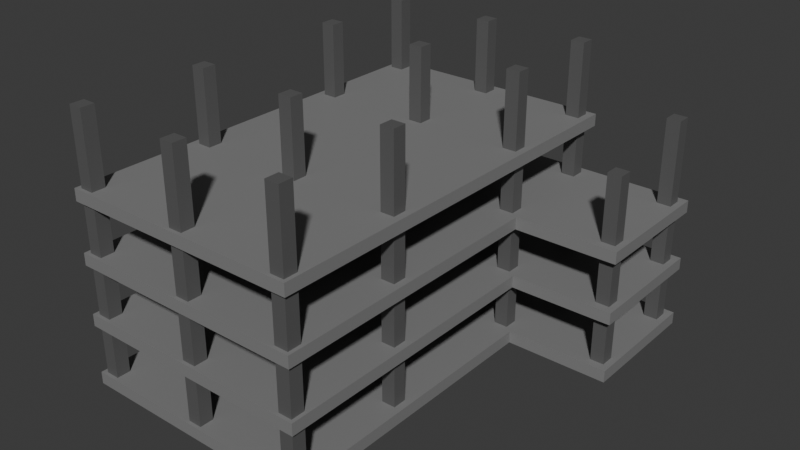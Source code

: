 # Source: building.blend  (saved by Blender 4.4.32; exported with 4.5.12 LTS)
import bpy
from mathutils import Matrix  # noqa: F401  (used for matrix-valued properties, if any)

bpy.ops.wm.read_factory_settings(use_empty=True)
scene = bpy.context.scene
scene.name = 'Scene'

# ---- collections
col_collection = bpy.data.collections.new('Collection'); scene.collection.children.link(col_collection)

# ---- materials (node trees are filled in below, after node groups)
mat_material = bpy.data.materials.new('Material')
mat_material.alpha_threshold = 0.0
mat_material.roughness = 0.5
mat_material.line_color = (0.0, 0.0, 0.0, 1.0)
mat_material_001 = bpy.data.materials.new('Material.001')

# ---- material node trees
mat_material.use_nodes = True; mat_material.node_tree.nodes.clear()
_N = mat_material.node_tree.nodes; _L = mat_material.node_tree.links
n0 = _N.new('ShaderNodeOutputMaterial'); n0.name = 'Material Output'; n0.location = (300, 300)
n1 = _N.new('ShaderNodeBsdfPrincipled'); n1.name = 'Principled BSDF'; n1.location = (10, 300)
n1.inputs[0].default_value = (0.2259, 0.2259, 0.2259, 1.0)
n1.inputs[3].default_value = 1.45
_L.new(n1.outputs[0], n0.inputs[0])
n0.is_active_output = True
mat_material_001.use_nodes = True; mat_material_001.node_tree.nodes.clear()
_N = mat_material_001.node_tree.nodes; _L = mat_material_001.node_tree.links
n0 = _N.new('ShaderNodeBsdfPrincipled'); n0.name = 'Principled BSDF'; n0.location = (10, 300)
n0.inputs[0].default_value = (0.107, 0.107, 0.107, 1.0)
n1 = _N.new('ShaderNodeOutputMaterial'); n1.name = 'Material Output'; n1.location = (300, 300)
_L.new(n0.outputs[0], n1.inputs[0])
n1.is_active_output = True

# ---- world
world_world = bpy.data.worlds.new('World'); scene.world = world_world
world_world.use_nodes = True; world_world.node_tree.nodes.clear()
_N = world_world.node_tree.nodes; _L = world_world.node_tree.links
n0 = _N.new('ShaderNodeOutputWorld'); n0.name = 'World Output'; n0.location = (300, 300)
n1 = _N.new('ShaderNodeBackground'); n1.name = 'Background'; n1.location = (10, 300)
n1.inputs[0].default_value = (0.05088, 0.05088, 0.05088, 1.0)
_L.new(n1.outputs[0], n0.inputs[0])
n0.is_active_output = True
world_world.color = (0.05088, 0.05088, 0.05088)
world_world.sun_shadow_jitter_overblur = 0.0

# ---- meshes
me_cube_003 = bpy.data.meshes.new('Cube.003')
me_cube_003.from_pydata([(-1.0, -1.192, -1.0), (-1.0, -1.192, 1.0), (-1.0, 1.108, -1.0), (-1.0, 1.108, 1.0), (1.0, -1.192, -1.0), (1.0, -1.192, 1.0), (1.0, 1.108, -1.0), (1.0, 1.108, 1.0), (-1.0, 0.3913, -1.0), (-1.0, 0.3913, 1.0), (1.0, 0.3913, -1.0), (1.0, 0.3913, 1.0), (1.849, 1.108, 1.0), (1.849, 1.108, -1.0), (1.849, 0.3913, -1.0), (1.849, 0.3913, 1.0)], [], [(8, 9, 3, 2), (2, 3, 7, 6), (10, 11, 5, 4), (4, 5, 1, 0), (8, 10, 4, 0), (11, 9, 1, 5), (7, 3, 9, 11), (2, 6, 10, 8), (6, 7, 12, 13), (0, 1, 9, 8), (13, 12, 15, 14), (7, 11, 15, 12), (10, 6, 13, 14), (11, 10, 14, 15)])
_uv = me_cube_003.uv_layers.new(name='UVMap')
_uv.uv.foreach_set('vector', [0.375, 0.1739, 0.625, 0.1739, 0.625, 0.25, 0.375, 0.25, 0.375, 0.25, 0.625, 0.25, 0.625, 0.5, 0.375, 0.5, 0.375, 0.5761, 0.625, 0.5761, 0.625, 0.75, 0.375, 0.75, 0.375, 0.75, 0.625, 0.75, 0.625, 1.0, 0.375, 1.0, 0.125, 0.5761, 0.375, 0.5761, 0.375, 0.75, 0.125, 0.75, 0.625, 0.5761, 0.875, 0.5761, 0.875, 0.75, 0.625, 0.75, 0.625, 0.5, 0.875, 0.5, 0.875, 0.5761, 0.625, 0.5761, 0.125, 0.5, 0.375, 0.5, 0.375, 0.5761, 0.125, 0.5761, 0.375, 0.5, 0.625, 0.5, 0.625, 0.5, 0.375, 0.5, 0.375, 0.0, 0.625, 0.0, 0.625, 0.1739, 0.375, 0.1739, 0.375, 0.5, 0.625, 0.5, 0.625, 0.5761, 0.375, 0.5761, 0.625, 0.5, 0.625, 0.5761, 0.625, 0.5761, 0.625, 0.5, 0.375, 0.5761, 0.375, 0.5, 0.375, 0.5, 0.375, 0.5761, 0.625, 0.5761, 0.375, 0.5761, 0.375, 0.5761, 0.625, 0.5761])
me_cube_003.materials.append(mat_material)
me_cube_003.update()
me_cube_004 = bpy.data.meshes.new('Cube.004')
me_cube_004.from_pydata([(-1.0, -1.192, -1.0), (-1.0, -1.192, 1.0), (-1.0, 1.108, -1.0), (-1.0, 1.108, 1.0), (1.0, -1.192, -1.0), (1.0, -1.192, 1.0), (1.0, 1.108, -1.0), (1.0, 1.108, 1.0), (-1.0, 0.3913, -1.0), (-1.0, 0.3913, 1.0), (1.0, 0.3913, -1.0), (1.0, 0.3913, 1.0), (1.849, 1.108, 1.0), (1.849, 1.108, -1.0), (1.849, 0.3913, -1.0), (1.849, 0.3913, 1.0)], [], [(8, 9, 3, 2), (2, 3, 7, 6), (10, 11, 5, 4), (4, 5, 1, 0), (8, 10, 4, 0), (11, 9, 1, 5), (7, 3, 9, 11), (2, 6, 10, 8), (6, 7, 12, 13), (0, 1, 9, 8), (13, 12, 15, 14), (7, 11, 15, 12), (10, 6, 13, 14), (11, 10, 14, 15)])
_uv = me_cube_004.uv_layers.new(name='UVMap')
_uv.uv.foreach_set('vector', [0.375, 0.1739, 0.625, 0.1739, 0.625, 0.25, 0.375, 0.25, 0.375, 0.25, 0.625, 0.25, 0.625, 0.5, 0.375, 0.5, 0.375, 0.5761, 0.625, 0.5761, 0.625, 0.75, 0.375, 0.75, 0.375, 0.75, 0.625, 0.75, 0.625, 1.0, 0.375, 1.0, 0.125, 0.5761, 0.375, 0.5761, 0.375, 0.75, 0.125, 0.75, 0.625, 0.5761, 0.875, 0.5761, 0.875, 0.75, 0.625, 0.75, 0.625, 0.5, 0.875, 0.5, 0.875, 0.5761, 0.625, 0.5761, 0.125, 0.5, 0.375, 0.5, 0.375, 0.5761, 0.125, 0.5761, 0.375, 0.5, 0.625, 0.5, 0.625, 0.5, 0.375, 0.5, 0.375, 0.0, 0.625, 0.0, 0.625, 0.1739, 0.375, 0.1739, 0.375, 0.5, 0.625, 0.5, 0.625, 0.5761, 0.375, 0.5761, 0.625, 0.5, 0.625, 0.5761, 0.625, 0.5761, 0.625, 0.5, 0.375, 0.5761, 0.375, 0.5, 0.375, 0.5, 0.375, 0.5761, 0.625, 0.5761, 0.375, 0.5761, 0.375, 0.5761, 0.625, 0.5761])
me_cube_004.materials.append(mat_material)
me_cube_004.update()
me_cube_005 = bpy.data.meshes.new('Cube.005')
me_cube_005.from_pydata([(-1.0, -1.192, -1.0), (-1.0, -1.192, 1.0), (-1.0, 1.108, -1.0), (-1.0, 1.108, 1.0), (1.0, -1.192, -1.0), (1.0, -1.192, 1.0), (1.0, 1.108, -1.0), (1.0, 1.108, 1.0), (-1.0, 0.3913, -1.0), (-1.0, 0.3913, 1.0), (1.0, 0.3913, -1.0), (1.0, 0.3913, 1.0), (1.849, 1.108, 1.0), (1.849, 1.108, -1.0), (1.849, 0.3913, -1.0), (1.849, 0.3913, 1.0)], [], [(8, 9, 3, 2), (2, 3, 7, 6), (10, 11, 5, 4), (4, 5, 1, 0), (8, 10, 4, 0), (11, 9, 1, 5), (7, 3, 9, 11), (2, 6, 10, 8), (6, 7, 12, 13), (0, 1, 9, 8), (13, 12, 15, 14), (7, 11, 15, 12), (10, 6, 13, 14), (11, 10, 14, 15)])
_uv = me_cube_005.uv_layers.new(name='UVMap')
_uv.uv.foreach_set('vector', [0.375, 0.1739, 0.625, 0.1739, 0.625, 0.25, 0.375, 0.25, 0.375, 0.25, 0.625, 0.25, 0.625, 0.5, 0.375, 0.5, 0.375, 0.5761, 0.625, 0.5761, 0.625, 0.75, 0.375, 0.75, 0.375, 0.75, 0.625, 0.75, 0.625, 1.0, 0.375, 1.0, 0.125, 0.5761, 0.375, 0.5761, 0.375, 0.75, 0.125, 0.75, 0.625, 0.5761, 0.875, 0.5761, 0.875, 0.75, 0.625, 0.75, 0.625, 0.5, 0.875, 0.5, 0.875, 0.5761, 0.625, 0.5761, 0.125, 0.5, 0.375, 0.5, 0.375, 0.5761, 0.125, 0.5761, 0.375, 0.5, 0.625, 0.5, 0.625, 0.5, 0.375, 0.5, 0.375, 0.0, 0.625, 0.0, 0.625, 0.1739, 0.375, 0.1739, 0.375, 0.5, 0.625, 0.5, 0.625, 0.5761, 0.375, 0.5761, 0.625, 0.5, 0.625, 0.5761, 0.625, 0.5761, 0.625, 0.5, 0.375, 0.5761, 0.375, 0.5, 0.375, 0.5, 0.375, 0.5761, 0.625, 0.5761, 0.375, 0.5761, 0.375, 0.5761, 0.625, 0.5761])
me_cube_005.materials.append(mat_material)
me_cube_005.update()
me_cube_006 = bpy.data.meshes.new('Cube.006')
me_cube_006.from_pydata([(-1.0, -1.192, -1.0), (-1.0, -1.192, 1.0), (1.0, -1.192, -1.0), (1.0, -1.192, 1.0), (-1.0, 1.097, -1.0), (-1.0, 1.097, 1.0), (1.0, 1.097, -1.0), (1.0, 1.097, 1.0)], [], [(6, 7, 3, 2), (2, 3, 1, 0), (4, 6, 2, 0), (7, 5, 1, 3), (5, 7, 6, 4), (0, 1, 5, 4)])
_uv = me_cube_006.uv_layers.new(name='UVMap')
_uv.uv.foreach_set('vector', [0.375, 0.5761, 0.625, 0.5761, 0.625, 0.75, 0.375, 0.75, 0.375, 0.75, 0.625, 0.75, 0.625, 1.0, 0.375, 1.0, 0.125, 0.5761, 0.375, 0.5761, 0.375, 0.75, 0.125, 0.75, 0.625, 0.5761, 0.875, 0.5761, 0.875, 0.75, 0.625, 0.75, 0.625, 0.1739, 0.625, 0.5761, 0.375, 0.5761, 0.375, 0.1739, 0.375, 0.0, 0.625, 0.0, 0.625, 0.1739, 0.375, 0.1739])
me_cube_006.materials.append(mat_material)
me_cube_006.update()
me_cube_007 = bpy.data.meshes.new('Cube.007')
me_cube_007.from_pydata([(-1.0, -1.0, -1.0), (-1.0, -1.0, 37.3), (-1.0, 1.0, -1.0), (-1.0, 1.0, 37.3), (1.0, -1.0, -1.0), (1.0, -1.0, 37.3), (1.0, 1.0, -1.0), (1.0, 1.0, 37.3)], [], [(0, 1, 3, 2), (2, 3, 7, 6), (6, 7, 5, 4), (4, 5, 1, 0), (2, 6, 4, 0), (7, 3, 1, 5)])
_uv = me_cube_007.uv_layers.new(name='UVMap')
_uv.uv.foreach_set('vector', [0.375, 0.0, 0.625, 0.0, 0.625, 0.25, 0.375, 0.25, 0.375, 0.25, 0.625, 0.25, 0.625, 0.5, 0.375, 0.5, 0.375, 0.5, 0.625, 0.5, 0.625, 0.75, 0.375, 0.75, 0.375, 0.75, 0.625, 0.75, 0.625, 1.0, 0.375, 1.0, 0.125, 0.5, 0.375, 0.5, 0.375, 0.75, 0.125, 0.75, 0.625, 0.5, 0.875, 0.5, 0.875, 0.75, 0.625, 0.75])
me_cube_007.materials.append(mat_material_001)
me_cube_007.update()
me_cube_008 = bpy.data.meshes.new('Cube.008')
me_cube_008.from_pydata([(-1.0, -1.0, -1.0), (-1.0, -1.0, 37.3), (-1.0, 1.0, -1.0), (-1.0, 1.0, 37.3), (1.0, -1.0, -1.0), (1.0, -1.0, 37.3), (1.0, 1.0, -1.0), (1.0, 1.0, 37.3)], [], [(0, 1, 3, 2), (2, 3, 7, 6), (6, 7, 5, 4), (4, 5, 1, 0), (2, 6, 4, 0), (7, 3, 1, 5)])
_uv = me_cube_008.uv_layers.new(name='UVMap')
_uv.uv.foreach_set('vector', [0.375, 0.0, 0.625, 0.0, 0.625, 0.25, 0.375, 0.25, 0.375, 0.25, 0.625, 0.25, 0.625, 0.5, 0.375, 0.5, 0.375, 0.5, 0.625, 0.5, 0.625, 0.75, 0.375, 0.75, 0.375, 0.75, 0.625, 0.75, 0.625, 1.0, 0.375, 1.0, 0.125, 0.5, 0.375, 0.5, 0.375, 0.75, 0.125, 0.75, 0.625, 0.5, 0.875, 0.5, 0.875, 0.75, 0.625, 0.75])
me_cube_008.materials.append(mat_material_001)
me_cube_008.update()
me_cube_009 = bpy.data.meshes.new('Cube.009')
me_cube_009.from_pydata([(-1.0, -1.0, -1.0), (-1.0, -1.0, 37.3), (-1.0, 1.0, -1.0), (-1.0, 1.0, 37.3), (1.0, -1.0, -1.0), (1.0, -1.0, 37.3), (1.0, 1.0, -1.0), (1.0, 1.0, 37.3)], [], [(0, 1, 3, 2), (2, 3, 7, 6), (6, 7, 5, 4), (4, 5, 1, 0), (2, 6, 4, 0), (7, 3, 1, 5)])
_uv = me_cube_009.uv_layers.new(name='UVMap')
_uv.uv.foreach_set('vector', [0.375, 0.0, 0.625, 0.0, 0.625, 0.25, 0.375, 0.25, 0.375, 0.25, 0.625, 0.25, 0.625, 0.5, 0.375, 0.5, 0.375, 0.5, 0.625, 0.5, 0.625, 0.75, 0.375, 0.75, 0.375, 0.75, 0.625, 0.75, 0.625, 1.0, 0.375, 1.0, 0.125, 0.5, 0.375, 0.5, 0.375, 0.75, 0.125, 0.75, 0.625, 0.5, 0.875, 0.5, 0.875, 0.75, 0.625, 0.75])
me_cube_009.materials.append(mat_material_001)
me_cube_009.update()
me_cube_010 = bpy.data.meshes.new('Cube.010')
me_cube_010.from_pydata([(-1.0, -1.0, -1.0), (-1.0, -1.0, 37.3), (-1.0, 1.0, -1.0), (-1.0, 1.0, 37.3), (1.0, -1.0, -1.0), (1.0, -1.0, 37.3), (1.0, 1.0, -1.0), (1.0, 1.0, 37.3)], [], [(0, 1, 3, 2), (2, 3, 7, 6), (6, 7, 5, 4), (4, 5, 1, 0), (2, 6, 4, 0), (7, 3, 1, 5)])
_uv = me_cube_010.uv_layers.new(name='UVMap')
_uv.uv.foreach_set('vector', [0.375, 0.0, 0.625, 0.0, 0.625, 0.25, 0.375, 0.25, 0.375, 0.25, 0.625, 0.25, 0.625, 0.5, 0.375, 0.5, 0.375, 0.5, 0.625, 0.5, 0.625, 0.75, 0.375, 0.75, 0.375, 0.75, 0.625, 0.75, 0.625, 1.0, 0.375, 1.0, 0.125, 0.5, 0.375, 0.5, 0.375, 0.75, 0.125, 0.75, 0.625, 0.5, 0.875, 0.5, 0.875, 0.75, 0.625, 0.75])
me_cube_010.materials.append(mat_material_001)
me_cube_010.update()
me_cube_011 = bpy.data.meshes.new('Cube.011')
me_cube_011.from_pydata([(-1.0, -1.0, -1.0), (-1.0, -1.0, 29.93), (-1.0, 1.0, -1.0), (-1.0, 1.0, 29.93), (1.0, -1.0, -1.0), (1.0, -1.0, 29.93), (1.0, 1.0, -1.0), (1.0, 1.0, 29.93)], [], [(0, 1, 3, 2), (2, 3, 7, 6), (6, 7, 5, 4), (4, 5, 1, 0), (2, 6, 4, 0), (7, 3, 1, 5)])
_uv = me_cube_011.uv_layers.new(name='UVMap')
_uv.uv.foreach_set('vector', [0.375, 0.0, 0.625, 0.0, 0.625, 0.25, 0.375, 0.25, 0.375, 0.25, 0.625, 0.25, 0.625, 0.5, 0.375, 0.5, 0.375, 0.5, 0.625, 0.5, 0.625, 0.75, 0.375, 0.75, 0.375, 0.75, 0.625, 0.75, 0.625, 1.0, 0.375, 1.0, 0.125, 0.5, 0.375, 0.5, 0.375, 0.75, 0.125, 0.75, 0.625, 0.5, 0.875, 0.5, 0.875, 0.75, 0.625, 0.75])
me_cube_011.materials.append(mat_material_001)
me_cube_011.update()
me_cube_012 = bpy.data.meshes.new('Cube.012')
me_cube_012.from_pydata([(-1.0, -1.0, -1.0), (-1.0, -1.0, 27.29), (-1.0, 1.0, -1.0), (-1.0, 1.0, 27.29), (1.0, -1.0, -1.0), (1.0, -1.0, 27.29), (1.0, 1.0, -1.0), (1.0, 1.0, 27.29)], [], [(0, 1, 3, 2), (2, 3, 7, 6), (6, 7, 5, 4), (4, 5, 1, 0), (2, 6, 4, 0), (7, 3, 1, 5)])
_uv = me_cube_012.uv_layers.new(name='UVMap')
_uv.uv.foreach_set('vector', [0.375, 0.0, 0.625, 0.0, 0.625, 0.25, 0.375, 0.25, 0.375, 0.25, 0.625, 0.25, 0.625, 0.5, 0.375, 0.5, 0.375, 0.5, 0.625, 0.5, 0.625, 0.75, 0.375, 0.75, 0.375, 0.75, 0.625, 0.75, 0.625, 1.0, 0.375, 1.0, 0.125, 0.5, 0.375, 0.5, 0.375, 0.75, 0.125, 0.75, 0.625, 0.5, 0.875, 0.5, 0.875, 0.75, 0.625, 0.75])
me_cube_012.materials.append(mat_material_001)
me_cube_012.update()
me_cube_013 = bpy.data.meshes.new('Cube.013')
me_cube_013.from_pydata([(-1.0, -1.0, -1.0), (-1.0, -1.0, 37.3), (-1.0, 1.0, -1.0), (-1.0, 1.0, 37.3), (1.0, -1.0, -1.0), (1.0, -1.0, 37.3), (1.0, 1.0, -1.0), (1.0, 1.0, 37.3)], [], [(0, 1, 3, 2), (2, 3, 7, 6), (6, 7, 5, 4), (4, 5, 1, 0), (2, 6, 4, 0), (7, 3, 1, 5)])
_uv = me_cube_013.uv_layers.new(name='UVMap')
_uv.uv.foreach_set('vector', [0.375, 0.0, 0.625, 0.0, 0.625, 0.25, 0.375, 0.25, 0.375, 0.25, 0.625, 0.25, 0.625, 0.5, 0.375, 0.5, 0.375, 0.5, 0.625, 0.5, 0.625, 0.75, 0.375, 0.75, 0.375, 0.75, 0.625, 0.75, 0.625, 1.0, 0.375, 1.0, 0.125, 0.5, 0.375, 0.5, 0.375, 0.75, 0.125, 0.75, 0.625, 0.5, 0.875, 0.5, 0.875, 0.75, 0.625, 0.75])
me_cube_013.materials.append(mat_material_001)
me_cube_013.update()
me_cube_014 = bpy.data.meshes.new('Cube.014')
me_cube_014.from_pydata([(-1.0, -1.0, -1.0), (-1.0, -1.0, 37.3), (-1.0, 1.0, -1.0), (-1.0, 1.0, 37.3), (1.0, -1.0, -1.0), (1.0, -1.0, 37.3), (1.0, 1.0, -1.0), (1.0, 1.0, 37.3)], [], [(0, 1, 3, 2), (2, 3, 7, 6), (6, 7, 5, 4), (4, 5, 1, 0), (2, 6, 4, 0), (7, 3, 1, 5)])
_uv = me_cube_014.uv_layers.new(name='UVMap')
_uv.uv.foreach_set('vector', [0.375, 0.0, 0.625, 0.0, 0.625, 0.25, 0.375, 0.25, 0.375, 0.25, 0.625, 0.25, 0.625, 0.5, 0.375, 0.5, 0.375, 0.5, 0.625, 0.5, 0.625, 0.75, 0.375, 0.75, 0.375, 0.75, 0.625, 0.75, 0.625, 1.0, 0.375, 1.0, 0.125, 0.5, 0.375, 0.5, 0.375, 0.75, 0.125, 0.75, 0.625, 0.5, 0.875, 0.5, 0.875, 0.75, 0.625, 0.75])
me_cube_014.materials.append(mat_material_001)
me_cube_014.update()
me_cube_015 = bpy.data.meshes.new('Cube.015')
me_cube_015.from_pydata([(-1.0, -1.0, -1.0), (-1.0, -1.0, 37.3), (-1.0, 1.0, -1.0), (-1.0, 1.0, 37.3), (1.0, -1.0, -1.0), (1.0, -1.0, 37.3), (1.0, 1.0, -1.0), (1.0, 1.0, 37.3)], [], [(0, 1, 3, 2), (2, 3, 7, 6), (6, 7, 5, 4), (4, 5, 1, 0), (2, 6, 4, 0), (7, 3, 1, 5)])
_uv = me_cube_015.uv_layers.new(name='UVMap')
_uv.uv.foreach_set('vector', [0.375, 0.0, 0.625, 0.0, 0.625, 0.25, 0.375, 0.25, 0.375, 0.25, 0.625, 0.25, 0.625, 0.5, 0.375, 0.5, 0.375, 0.5, 0.625, 0.5, 0.625, 0.75, 0.375, 0.75, 0.375, 0.75, 0.625, 0.75, 0.625, 1.0, 0.375, 1.0, 0.125, 0.5, 0.375, 0.5, 0.375, 0.75, 0.125, 0.75, 0.625, 0.5, 0.875, 0.5, 0.875, 0.75, 0.625, 0.75])
me_cube_015.materials.append(mat_material_001)
me_cube_015.update()
me_cube_016 = bpy.data.meshes.new('Cube.016')
me_cube_016.from_pydata([(-1.0, -1.0, -1.0), (-1.0, -1.0, 37.3), (-1.0, 1.0, -1.0), (-1.0, 1.0, 37.3), (1.0, -1.0, -1.0), (1.0, -1.0, 37.3), (1.0, 1.0, -1.0), (1.0, 1.0, 37.3)], [], [(0, 1, 3, 2), (2, 3, 7, 6), (6, 7, 5, 4), (4, 5, 1, 0), (2, 6, 4, 0), (7, 3, 1, 5)])
_uv = me_cube_016.uv_layers.new(name='UVMap')
_uv.uv.foreach_set('vector', [0.375, 0.0, 0.625, 0.0, 0.625, 0.25, 0.375, 0.25, 0.375, 0.25, 0.625, 0.25, 0.625, 0.5, 0.375, 0.5, 0.375, 0.5, 0.625, 0.5, 0.625, 0.75, 0.375, 0.75, 0.375, 0.75, 0.625, 0.75, 0.625, 1.0, 0.375, 1.0, 0.125, 0.5, 0.375, 0.5, 0.375, 0.75, 0.125, 0.75, 0.625, 0.5, 0.875, 0.5, 0.875, 0.75, 0.625, 0.75])
me_cube_016.materials.append(mat_material_001)
me_cube_016.update()
me_cube_017 = bpy.data.meshes.new('Cube.017')
me_cube_017.from_pydata([(-1.0, -1.0, -1.0), (-1.0, -1.0, 37.3), (-1.0, 1.0, -1.0), (-1.0, 1.0, 37.3), (1.0, -1.0, -1.0), (1.0, -1.0, 37.3), (1.0, 1.0, -1.0), (1.0, 1.0, 37.3)], [], [(0, 1, 3, 2), (2, 3, 7, 6), (6, 7, 5, 4), (4, 5, 1, 0), (2, 6, 4, 0), (7, 3, 1, 5)])
_uv = me_cube_017.uv_layers.new(name='UVMap')
_uv.uv.foreach_set('vector', [0.375, 0.0, 0.625, 0.0, 0.625, 0.25, 0.375, 0.25, 0.375, 0.25, 0.625, 0.25, 0.625, 0.5, 0.375, 0.5, 0.375, 0.5, 0.625, 0.5, 0.625, 0.75, 0.375, 0.75, 0.375, 0.75, 0.625, 0.75, 0.625, 1.0, 0.375, 1.0, 0.125, 0.5, 0.375, 0.5, 0.375, 0.75, 0.125, 0.75, 0.625, 0.5, 0.875, 0.5, 0.875, 0.75, 0.625, 0.75])
me_cube_017.materials.append(mat_material_001)
me_cube_017.update()
me_cube_018 = bpy.data.meshes.new('Cube.018')
me_cube_018.from_pydata([(-1.0, -1.0, -1.0), (-1.0, -1.0, 37.3), (-1.0, 1.0, -1.0), (-1.0, 1.0, 37.3), (1.0, -1.0, -1.0), (1.0, -1.0, 37.3), (1.0, 1.0, -1.0), (1.0, 1.0, 37.3)], [], [(0, 1, 3, 2), (2, 3, 7, 6), (6, 7, 5, 4), (4, 5, 1, 0), (2, 6, 4, 0), (7, 3, 1, 5)])
_uv = me_cube_018.uv_layers.new(name='UVMap')
_uv.uv.foreach_set('vector', [0.375, 0.0, 0.625, 0.0, 0.625, 0.25, 0.375, 0.25, 0.375, 0.25, 0.625, 0.25, 0.625, 0.5, 0.375, 0.5, 0.375, 0.5, 0.625, 0.5, 0.625, 0.75, 0.375, 0.75, 0.375, 0.75, 0.625, 0.75, 0.625, 1.0, 0.375, 1.0, 0.125, 0.5, 0.375, 0.5, 0.375, 0.75, 0.125, 0.75, 0.625, 0.5, 0.875, 0.5, 0.875, 0.75, 0.625, 0.75])
me_cube_018.materials.append(mat_material_001)
me_cube_018.update()
me_cube_019 = bpy.data.meshes.new('Cube.019')
me_cube_019.from_pydata([(-1.0, -1.0, -1.0), (-1.0, -1.0, 37.3), (-1.0, 1.0, -1.0), (-1.0, 1.0, 37.3), (1.0, -1.0, -1.0), (1.0, -1.0, 37.3), (1.0, 1.0, -1.0), (1.0, 1.0, 37.3)], [], [(0, 1, 3, 2), (2, 3, 7, 6), (6, 7, 5, 4), (4, 5, 1, 0), (2, 6, 4, 0), (7, 3, 1, 5)])
_uv = me_cube_019.uv_layers.new(name='UVMap')
_uv.uv.foreach_set('vector', [0.375, 0.0, 0.625, 0.0, 0.625, 0.25, 0.375, 0.25, 0.375, 0.25, 0.625, 0.25, 0.625, 0.5, 0.375, 0.5, 0.375, 0.5, 0.625, 0.5, 0.625, 0.75, 0.375, 0.75, 0.375, 0.75, 0.625, 0.75, 0.625, 1.0, 0.375, 1.0, 0.125, 0.5, 0.375, 0.5, 0.375, 0.75, 0.125, 0.75, 0.625, 0.5, 0.875, 0.5, 0.875, 0.75, 0.625, 0.75])
me_cube_019.materials.append(mat_material_001)
me_cube_019.update()
me_cube_020 = bpy.data.meshes.new('Cube.020')
me_cube_020.from_pydata([(-1.0, -1.0, -1.0), (-1.0, -1.0, 37.3), (-1.0, 1.0, -1.0), (-1.0, 1.0, 37.3), (1.0, -1.0, -1.0), (1.0, -1.0, 37.3), (1.0, 1.0, -1.0), (1.0, 1.0, 37.3)], [], [(0, 1, 3, 2), (2, 3, 7, 6), (6, 7, 5, 4), (4, 5, 1, 0), (2, 6, 4, 0), (7, 3, 1, 5)])
_uv = me_cube_020.uv_layers.new(name='UVMap')
_uv.uv.foreach_set('vector', [0.375, 0.0, 0.625, 0.0, 0.625, 0.25, 0.375, 0.25, 0.375, 0.25, 0.625, 0.25, 0.625, 0.5, 0.375, 0.5, 0.375, 0.5, 0.625, 0.5, 0.625, 0.75, 0.375, 0.75, 0.375, 0.75, 0.625, 0.75, 0.625, 1.0, 0.375, 1.0, 0.125, 0.5, 0.375, 0.5, 0.375, 0.75, 0.125, 0.75, 0.625, 0.5, 0.875, 0.5, 0.875, 0.75, 0.625, 0.75])
me_cube_020.materials.append(mat_material_001)
me_cube_020.update()

# ---- objects
ob_cube = bpy.data.objects.new('Cube', me_cube_003)
ob_cube_001 = bpy.data.objects.new('Cube.001', me_cube_004)
ob_cube_002 = bpy.data.objects.new('Cube.002', me_cube_005)
ob_cube_003 = bpy.data.objects.new('Cube.003', me_cube_006)
ob_cube_004 = bpy.data.objects.new('Cube.004', me_cube_007)
ob_cube_005 = bpy.data.objects.new('Cube.005', me_cube_008)
ob_cube_006 = bpy.data.objects.new('Cube.006', me_cube_009)
ob_cube_007 = bpy.data.objects.new('Cube.007', me_cube_010)
ob_cube_008 = bpy.data.objects.new('Cube.008', me_cube_011)
ob_cube_009 = bpy.data.objects.new('Cube.009', me_cube_012)
ob_cube_010 = bpy.data.objects.new('Cube.010', me_cube_013)
ob_cube_011 = bpy.data.objects.new('Cube.011', me_cube_014)
ob_cube_012 = bpy.data.objects.new('Cube.012', me_cube_015)
ob_cube_013 = bpy.data.objects.new('Cube.013', me_cube_016)
ob_cube_014 = bpy.data.objects.new('Cube.014', me_cube_017)
ob_cube_015 = bpy.data.objects.new('Cube.015', me_cube_018)
ob_cube_016 = bpy.data.objects.new('Cube.016', me_cube_019)
ob_cube_017 = bpy.data.objects.new('Cube.017', me_cube_020)

# ---- transforms, parenting, visibility, modifiers, constraints
ob_cube.location = (0.0, 0.0, 0.0)
ob_cube.scale = (20.02, 30.12, 1.0)
ob_cube_001.location = (0.0, 0.0, 10.0)
ob_cube_001.scale = (20.02, 30.12, 1.0)
ob_cube_002.location = (0.0, 0.0, 20.0)
ob_cube_002.scale = (20.02, 30.12, 1.0)
ob_cube_003.location = (0.0, 0.0, 30.0)
ob_cube_003.scale = (20.02, 30.12, 1.0)
ob_cube_004.location = (18.29, -34.2, 0.795)
ob_cube_004.scale = (1.136, 1.136, 1.136)
ob_cube_005.location = (-18.06, -34.2, 0.795)
ob_cube_005.scale = (1.136, 1.136, 1.136)
ob_cube_006.location = (-18.06, 30.82, 0.795)
ob_cube_006.scale = (1.136, 1.136, 1.136)
ob_cube_007.location = (17.71, 30.82, 0.795)
ob_cube_007.scale = (1.136, 1.136, 1.136)
ob_cube_008.location = (34.79, 30.82, 0.795)
ob_cube_008.scale = (1.136, 1.136, 1.136)
ob_cube_009.location = (34.79, 14.35, 0.795)
ob_cube_009.scale = (1.136, 1.136, 1.136)
ob_cube_010.location = (17.71, 13.7, 0.795)
ob_cube_010.scale = (1.136, 1.136, 1.136)
ob_cube_011.location = (17.71, -13.74, 0.795)
ob_cube_011.scale = (1.136, 1.136, 1.136)
ob_cube_012.location = (-17.59, -13.74, 0.795)
ob_cube_012.scale = (1.136, 1.136, 1.136)
ob_cube_013.location = (-17.59, 13.26, 0.795)
ob_cube_013.scale = (1.136, 1.136, 1.136)
ob_cube_014.location = (0.1653, -34.2, 0.795)
ob_cube_014.scale = (1.136, 1.136, 1.136)
ob_cube_015.location = (0.1653, -14.13, 0.795)
ob_cube_015.scale = (1.136, 1.136, 1.136)
ob_cube_016.location = (0.1653, 13.48, 0.795)
ob_cube_016.scale = (1.136, 1.136, 1.136)
ob_cube_017.location = (0.1653, 30.6, 0.795)
ob_cube_017.scale = (1.136, 1.136, 1.136)

# ---- collection membership
col_collection.objects.link(ob_cube)
col_collection.objects.link(ob_cube_001)
col_collection.objects.link(ob_cube_002)
col_collection.objects.link(ob_cube_003)
col_collection.objects.link(ob_cube_004)
col_collection.objects.link(ob_cube_005)
col_collection.objects.link(ob_cube_006)
col_collection.objects.link(ob_cube_007)
col_collection.objects.link(ob_cube_008)
col_collection.objects.link(ob_cube_009)
col_collection.objects.link(ob_cube_010)
col_collection.objects.link(ob_cube_011)
col_collection.objects.link(ob_cube_012)
col_collection.objects.link(ob_cube_013)
col_collection.objects.link(ob_cube_014)
col_collection.objects.link(ob_cube_015)
col_collection.objects.link(ob_cube_016)
col_collection.objects.link(ob_cube_017)

# ---- scene / render settings (as saved in the file)
scene.frame_start = 1; scene.frame_end = 250; scene.frame_set(1)
scene.render.engine = 'BLENDER_EEVEE_NEXT'
bpy.context.view_layer.update()

# ---- added for rendering (the .blend has no active camera and no usable light): camera, sun
cam_auto = bpy.data.cameras.new('AutoCamera')
cam_auto.lens = 50.0
cam_auto.sensor_width = 36.0
cam_auto.clip_end = 1623.89
ob_auto_camera = bpy.data.objects.new('AutoCamera', cam_auto)
scene.collection.objects.link(ob_auto_camera)
ob_auto_camera.location = (101.03, -112.295, 95.1112)
ob_auto_camera.rotation_euler = (1.09748, -7.21219e-08, 0.694738)
scene.camera = ob_auto_camera
light_auto_sun = bpy.data.lights.new('AutoSun', 'SUN')
light_auto_sun.energy = 3.0
light_auto_sun.angle = 0.0523599
ob_auto_sun = bpy.data.objects.new('AutoSun', light_auto_sun)
scene.collection.objects.link(ob_auto_sun)
ob_auto_sun.rotation_euler = (0.872665, 0.174533, 0.523599)
bpy.context.view_layer.update()
